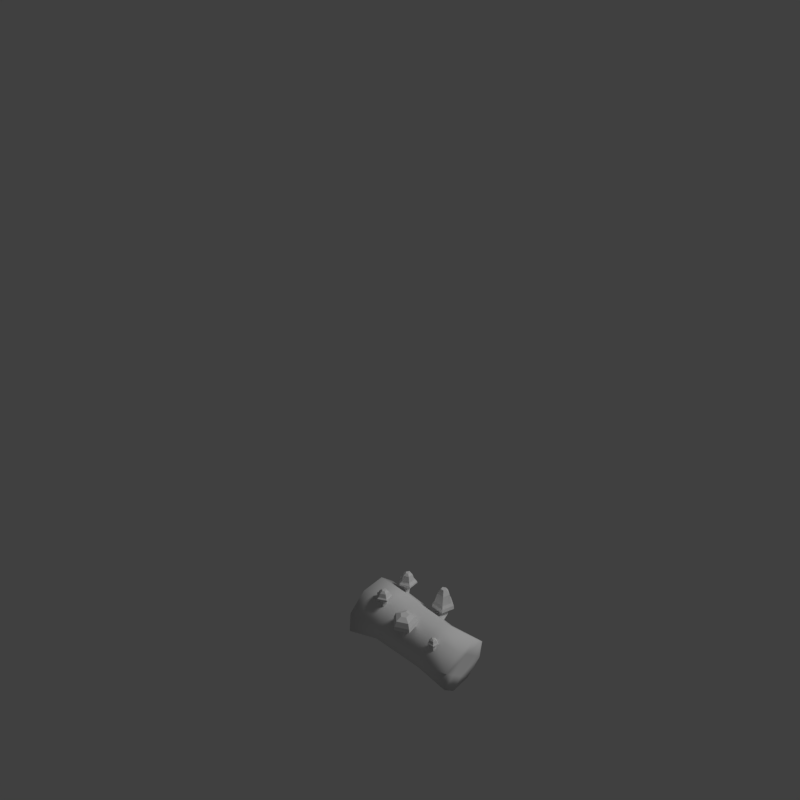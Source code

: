 # Source: trunk.blend  (saved by Blender 2.79.0; exported with 4.5.12 LTS)
import bpy
from mathutils import Matrix  # noqa: F401  (used for matrix-valued properties, if any)

bpy.ops.wm.read_factory_settings(use_empty=True)
scene = bpy.context.scene
scene.name = 'Scene'

# ---- collections
col_collection_1 = bpy.data.collections.new('Collection 1'); scene.collection.children.link(col_collection_1)

# ---- materials (node trees are filled in below, after node groups)
mat_trunk = bpy.data.materials.new('trunk')
mat_trunk.alpha_threshold = 0.0
mat_trunk.use_transparent_shadow = False
mat_trunk.roughness = 0.5

# ---- material node trees

# ---- world
world_world = bpy.data.worlds.new('World'); scene.world = world_world
world_world.color = (0.05088, 0.05088, 0.05088)
world_world.use_sun_shadow = False
world_world.sun_shadow_jitter_overblur = 0.0
world_world.cycles.sampling_method = 'MANUAL'

# ---- cameras
cam_camera = bpy.data.cameras.new('Camera')
cam_camera.clip_end = 100.0
cam_camera.lens = 35.0
cam_camera.sensor_width = 32.0
cam_camera.sensor_height = 18.0
cam_camera.display_size = 2.0
cam_camera.dof.focus_distance = 0.0
cam_camera.dof.aperture_fstop = 128.0
cam_camera.dof.aperture_blades = 6

# ---- lights
light_hemi = bpy.data.lights.new('Hemi', 'SUN')
light_hemi.transmission_factor = 0.0
light_hemi.angle = 0.1993
light_hemi.energy = 1.0
light_hemi.shadow_buffer_clip_start = 0.5
light_hemi.shadow_soft_size = 0.1
light_hemi.shadow_cascade_max_distance = 1000.0

# ---- meshes
me_tree1 = bpy.data.meshes.new('Tree1')
me_tree1.from_pydata([(-0.1965, 0.1855, 0.2806), (-0.2153, 0.1887, 0.1032), (-0.2231, 0.06486, -0.0252), (-0.2153, -0.1134, -0.02923), (-0.1965, -0.2418, 0.09343), (-0.1777, -0.245, 0.2709), (-0.1699, -0.1211, 0.3993), (-0.1777, 0.05716, 0.4033), (-0.426, 0.1799, 0.307), (-0.4484, 0.1837, 0.09602), (-0.4576, 0.03653, -0.05652), (-0.4484, -0.1754, -0.06131), (-0.426, -0.3279, 0.08446), (-0.4036, -0.3317, 0.2954), (-0.3944, -0.1845, 0.448), (-0.4036, 0.02738, 0.4527), (0.223, -0.08677, -0.05861), (0.2404, -0.2053, 0.05465), (0.2649, -0.09388, 0.3371), (0.2577, 0.07076, 0.3408), (0.223, 0.1922, 0.06363), (0.2158, 0.07787, -0.05489), (0.2577, -0.2082, 0.2185), (0.2404, 0.1893, 0.2275), (0.524, -0.1076, -0.06767), (0.5712, -0.1156, 0.3771), (0.524, 0.206, 0.06973), (0.5435, -0.2408, 0.05963), (0.5631, 0.06947, 0.3812), (0.5159, 0.07746, -0.06349), (0.5631, -0.2441, 0.2438), (0.5435, 0.2027, 0.2539), (0.5473, -0.1369, 0.1414), (0.5316, -0.02973, 0.03896), (0.5554, -0.008399, 0.2746), (0.5397, 0.09879, 0.1722), (-0.4124, -0.1815, 0.2782), (-0.4304, -0.1784, 0.1084), (-0.4216, 0.03043, 0.283), (-0.4396, 0.03348, 0.1132), (0.08172, 0.3037, 0.3454), (0.08172, 0.3037, 0.3087), (0.08431, 0.2976, 0.2295), (0.08172, 0.3124, 0.4014), (0.1333, 0.2606, 0.2433), (0.1326, 0.2754, 0.4014), (0.111, 0.2039, 0.259), (0.1132, 0.2156, 0.4014), (0.04825, 0.2058, 0.255), (0.05026, 0.2156, 0.4014), (0.03175, 0.2637, 0.2367), (0.03082, 0.2754, 0.4014), (0.1243, 0.2727, 0.3454), (0.1243, 0.2727, 0.3087), (0.108, 0.2227, 0.3454), (0.108, 0.2227, 0.3087), (0.0554, 0.2227, 0.3454), (0.0554, 0.2227, 0.3087), (0.03913, 0.2727, 0.3454), (0.03913, 0.2727, 0.3087), (0.1326, 0.2754, 0.4014), (0.08172, 0.3124, 0.4014), (0.1132, 0.2156, 0.4014), (0.05026, 0.2156, 0.4014), (0.03082, 0.2754, 0.4014), (0.1726, 0.2884, 0.3005), (0.08172, 0.3545, 0.3005), (0.1379, 0.1816, 0.3005), (0.02554, 0.1816, 0.3005), (-0.009184, 0.2884, 0.3005), (0.1537, 0.2823, 0.3565), (0.08172, 0.3346, 0.3565), (0.1262, 0.1976, 0.3565), (0.03721, 0.1976, 0.3565), (0.009702, 0.2823, 0.3565), (0.1043, 0.2662, 0.478), (0.08172, 0.2826, 0.478), (0.09567, 0.2397, 0.478), (0.06777, 0.2397, 0.478), (0.05914, 0.2662, 0.478), (0.03061, 0.2755, 0.436), (0.08172, 0.3126, 0.436), (0.1133, 0.2154, 0.436), (0.05013, 0.2154, 0.436), (0.1328, 0.2755, 0.436), (0.0274, 0.1841, 0.3324), (-0.006165, 0.2875, 0.3324), (0.1696, 0.2875, 0.3324), (0.136, 0.1841, 0.3324), (0.08172, 0.3513, 0.3324), (-0.1559, -0.1592, 0.4564), (-0.1697, -0.07847, 0.4564), (-0.2285, -0.1972, 0.4564), (-0.2871, -0.14, 0.4564), (-0.2507, -0.0666, 0.4564), (-0.1689, -0.1528, 0.478), (-0.1798, -0.08883, 0.478), (-0.2264, -0.1829, 0.478), (-0.2728, -0.1376, 0.478), (-0.244, -0.07942, 0.478), (-0.2029, -0.136, 0.5248), (-0.2063, -0.1159, 0.5248), (-0.2209, -0.1454, 0.5248), (-0.2354, -0.1312, 0.5248), (-0.2264, -0.113, 0.5248), (-0.2366, -0.09361, 0.5086), (-0.191, -0.1003, 0.5086), (-0.2241, -0.1671, 0.5086), (-0.257, -0.1349, 0.5086), (-0.1833, -0.1457, 0.5086), (-0.2848, -0.1396, 0.4687), (-0.2497, -0.06865, 0.4687), (-0.158, -0.1582, 0.4687), (-0.2281, -0.1949, 0.4687), (-0.1713, -0.08013, 0.4687), (0.0923, 0.2148, 0.1627), (0.1431, 0.1839, 0.2056), (0.1091, 0.1381, 0.2516), (0.03724, 0.1406, 0.2371), (0.02687, 0.1881, 0.1822), (-0.2281, 0.2064, 0.3782), (-0.2281, 0.1853, 0.3279), (-0.2229, 0.1689, 0.2901), (-0.223, 0.2106, 0.4162), (-0.2311, 0.1282, 0.3126), (-0.2205, 0.1634, 0.4162), (-0.2778, 0.1231, 0.317), (-0.2646, 0.1465, 0.4162), (-0.2985, 0.1606, 0.2971), (-0.2944, 0.1832, 0.4162), (-0.2646, 0.1889, 0.2805), (-0.2686, 0.2228, 0.4162), (-0.226, 0.167, 0.3782), (-0.2326, 0.1477, 0.3392), (-0.2629, 0.1528, 0.3782), (-0.2706, 0.1379, 0.3342), (-0.2878, 0.1835, 0.3782), (-0.2896, 0.1695, 0.3199), (-0.2663, 0.2167, 0.3782), (-0.2633, 0.1988, 0.316), (-0.2205, 0.1634, 0.4162), (-0.223, 0.2106, 0.4162), (-0.2646, 0.1465, 0.4162), (-0.2944, 0.1832, 0.4162), (-0.2686, 0.2228, 0.4162), (-0.1855, 0.1406, 0.393), (-0.1905, 0.2369, 0.393), (-0.2754, 0.1061, 0.393), (-0.3361, 0.181, 0.393), (-0.2836, 0.2618, 0.393), (-0.2066, 0.1543, 0.4244), (-0.2101, 0.2211, 0.4244), (-0.2689, 0.1304, 0.4244), (-0.311, 0.1823, 0.4244), (-0.2746, 0.2384, 0.4244), (-0.2393, 0.1756, 0.496), (-0.2404, 0.1965, 0.496), (-0.2588, 0.1681, 0.496), (-0.272, 0.1843, 0.496), (-0.2606, 0.2019, 0.496), (-0.2687, 0.2229, 0.4793), (-0.2229, 0.2107, 0.4793), (-0.2647, 0.1463, 0.4793), (-0.2945, 0.1832, 0.4793), (-0.2204, 0.1633, 0.4793), (-0.3334, 0.1811, 0.4074), (-0.2826, 0.2593, 0.4074), (-0.1878, 0.1421, 0.4074), (-0.2747, 0.1087, 0.4074), (-0.1926, 0.2352, 0.4074), (0.3176, -0.139, 0.2789), (0.3262, -0.1732, 0.3553), (0.3288, -0.1664, 0.2723), (0.3283, -0.1696, 0.3105), (0.3283, -0.1696, 0.3282), (0.3142, -0.1453, 0.3553), (0.3409, -0.1209, 0.2865), (0.3371, -0.1253, 0.3553), (0.3664, -0.1373, 0.2846), (0.3632, -0.1408, 0.3553), (0.3589, -0.1654, 0.2757), (0.3564, -0.1704, 0.3553), (0.3183, -0.1462, 0.3282), (0.3183, -0.1462, 0.3105), (0.3374, -0.1295, 0.3282), (0.3374, -0.1295, 0.3105), (0.3593, -0.1425, 0.3282), (0.3593, -0.1425, 0.3105), (0.3537, -0.1673, 0.3282), (0.3537, -0.1673, 0.3105), (0.2944, -0.1408, 0.3463), (0.3158, -0.1907, 0.3463), (0.3352, -0.105, 0.3463), (0.3818, -0.1328, 0.3463), (0.3698, -0.1857, 0.3463), (0.3037, -0.1429, 0.3606), (0.3207, -0.1824, 0.3606), (0.3361, -0.1146, 0.3606), (0.373, -0.1366, 0.3606), (0.3635, -0.1785, 0.3606), (0.3282, -0.1485, 0.3916), (0.3335, -0.1609, 0.3916), (0.3384, -0.1396, 0.3916), (0.3499, -0.1465, 0.3916), (0.347, -0.1596, 0.3916), (0.3565, -0.1705, 0.3809), (0.3261, -0.1733, 0.3809), (0.337, -0.1252, 0.3809), (0.3633, -0.1408, 0.3809), (0.3141, -0.1453, 0.3809), (0.3804, -0.1334, 0.3544), (0.3688, -0.1846, 0.3544), (0.2959, -0.1411, 0.3544), (0.3353, -0.1066, 0.3544), (0.3166, -0.1894, 0.3544), (-0.2167, -0.1042, 0.4443), (-0.2144, -0.108, 0.4272), (-0.2161, -0.1033, 0.3796), (-0.2167, -0.0989, 0.4782), (-0.1868, -0.1274, 0.3817), (-0.1859, -0.1212, 0.4782), (-0.2007, -0.1624, 0.3861), (-0.1977, -0.1573, 0.4782), (-0.2386, -0.16, 0.3866), (-0.2356, -0.1573, 0.4782), (-0.2481, -0.1235, 0.3825), (-0.2474, -0.1212, 0.4782), (-0.191, -0.1228, 0.4443), (-0.1893, -0.127, 0.4222), (-0.2008, -0.1531, 0.4443), (-0.2001, -0.1565, 0.4176), (-0.2325, -0.1531, 0.4443), (-0.2318, -0.1558, 0.4199), (-0.2424, -0.1228, 0.4443), (-0.2406, -0.1259, 0.4258), (-0.1859, -0.1212, 0.4782), (-0.2167, -0.0989, 0.4782), (-0.1977, -0.1573, 0.4782), (-0.2356, -0.1573, 0.4782), (-0.2474, -0.1212, 0.4782), (-0.009644, -0.06283, 0.3499), (-0.06584, -0.1763, 0.3499), (0.02475, -0.2649, 0.3499), (0.1157, -0.0812, 0.3499), (0.1369, -0.2061, 0.3499), (0.1315, -0.2034, 0.3809), (0.1114, -0.08555, 0.3809), (0.02564, -0.2588, 0.3809), (-0.05984, -0.1753, 0.3809), (-0.006818, -0.06822, 0.3809), (0.07348, -0.1746, 0.4489), (0.0662, -0.1318, 0.4489), (0.03502, -0.1948, 0.4489), (0.003959, -0.1645, 0.4489), (0.02323, -0.1255, 0.4489), (0.001547, -0.08418, 0.4252), (0.09883, -0.09844, 0.4252), (0.02825, -0.241, 0.4252), (-0.04208, -0.1723, 0.4252), (0.1153, -0.1954, 0.4252), (-0.06231, -0.1757, 0.3654), (-0.007982, -0.066, 0.3654), (0.1337, -0.2045, 0.3654), (0.02527, -0.2613, 0.3654), (0.1132, -0.08376, 0.3654), (0.04279, -0.1245, 0.3349), (0.04602, -0.1299, 0.3109), (0.04357, -0.1233, 0.2442), (0.04279, -0.1171, 0.3822), (0.08457, -0.157, 0.2473), (0.08578, -0.1483, 0.3822), (0.06511, -0.206, 0.2533), (0.06936, -0.1989, 0.3822), (0.01208, -0.2027, 0.254), (0.01623, -0.1989, 0.3822), (-0.001234, -0.1516, 0.2484), (-0.0001949, -0.1483, 0.3822), (0.07877, -0.1506, 0.3349), (0.08103, -0.1564, 0.3038), (0.06503, -0.1929, 0.3349), (0.06593, -0.1977, 0.2975), (0.02056, -0.1929, 0.3349), (0.02159, -0.1968, 0.3006), (0.006822, -0.1506, 0.3349), (0.009283, -0.1549, 0.309), (0.08578, -0.1483, 0.3822), (0.04279, -0.1171, 0.3822), (0.06936, -0.1989, 0.3822), (0.01623, -0.1989, 0.3822), (-0.0001949, -0.1483, 0.3822)], [], [(8, 0, 1, 9), (9, 1, 2, 10), (10, 2, 3, 11), (11, 3, 4, 12), (12, 4, 5, 13), (13, 5, 6, 14), (14, 6, 7, 15), (15, 7, 0, 8), (6, 5, 22, 18), (3, 2, 21, 16), (1, 0, 23, 20), (0, 7, 19, 23), (5, 4, 17, 22), (2, 1, 20, 21), (7, 6, 18, 19), (4, 3, 16, 17), (18, 22, 30, 25), (16, 21, 29, 24), (20, 23, 31, 26), (23, 19, 28, 31), (22, 17, 27, 30), (21, 20, 26, 29), (19, 18, 25, 28), (17, 16, 24, 27), (33, 29, 26, 35), (30, 32, 34, 25), (32, 33, 35, 34), (24, 33, 32, 27), (29, 33, 24), (26, 31, 35), (31, 28, 34, 35), (28, 25, 34), (30, 27, 32), (37, 39, 10, 11), (14, 15, 38, 36), (36, 38, 39, 37), (12, 13, 36, 37), (11, 12, 37), (14, 36, 13), (9, 39, 38, 8), (10, 39, 9), (8, 38, 15), (42, 41, 53, 44), (46, 55, 57, 48), (40, 43, 45, 52), (41, 40, 52, 53), (57, 56, 58, 59), (52, 45, 47, 54), (44, 53, 55, 46), (48, 57, 59, 50), (54, 47, 49, 56), (51, 49, 63, 64), (59, 58, 40, 41), (56, 49, 51, 58), (53, 52, 54, 55), (55, 54, 56, 57), (58, 51, 43, 40), (50, 59, 41, 42), (81, 80, 79, 76), (43, 51, 64, 61), (47, 45, 60, 62), (45, 43, 61, 60), (49, 47, 62, 63), (65, 66, 89, 87), (86, 85, 73, 74), (88, 87, 70, 72), (89, 86, 74, 71), (85, 88, 72, 73), (87, 89, 71, 70), (75, 76, 79, 78, 77), (83, 82, 77, 78), (84, 81, 76, 75), (80, 83, 78, 79), (82, 84, 75, 77), (72, 70, 84, 82), (74, 73, 83, 80), (70, 71, 81, 84), (73, 72, 82, 83), (71, 74, 80, 81), (68, 67, 88, 85), (66, 69, 86, 89), (67, 65, 87, 88), (69, 68, 85, 86), (106, 105, 104, 101), (90, 91, 114, 112), (111, 110, 98, 99), (113, 112, 95, 97), (114, 111, 99, 96), (110, 113, 97, 98), (112, 114, 96, 95), (100, 101, 104, 103, 102), (108, 107, 102, 103), (109, 106, 101, 100), (105, 108, 103, 104), (107, 109, 100, 102), (97, 95, 109, 107), (99, 98, 108, 105), (95, 96, 106, 109), (98, 97, 107, 108), (96, 99, 105, 106), (93, 92, 113, 110), (91, 94, 111, 114), (92, 90, 112, 113), (94, 93, 110, 111), (44, 46, 117, 116), (46, 48, 118, 117), (50, 42, 115, 119), (48, 50, 119, 118), (42, 44, 116, 115), (122, 121, 133, 124), (126, 135, 137, 128), (120, 123, 125, 132), (121, 120, 132, 133), (137, 136, 138, 139), (132, 125, 127, 134), (124, 133, 135, 126), (128, 137, 139, 130), (134, 127, 129, 136), (131, 129, 143, 144), (139, 138, 120, 121), (136, 129, 131, 138), (133, 132, 134, 135), (135, 134, 136, 137), (138, 131, 123, 120), (130, 139, 121, 122), (161, 160, 159, 156), (123, 131, 144, 141), (127, 125, 140, 142), (125, 123, 141, 140), (129, 127, 142, 143), (145, 146, 169, 167), (166, 165, 153, 154), (168, 167, 150, 152), (169, 166, 154, 151), (165, 168, 152, 153), (167, 169, 151, 150), (155, 156, 159, 158, 157), (163, 162, 157, 158), (164, 161, 156, 155), (160, 163, 158, 159), (162, 164, 155, 157), (152, 150, 164, 162), (154, 153, 163, 160), (150, 151, 161, 164), (153, 152, 162, 163), (151, 154, 160, 161), (148, 147, 168, 165), (146, 149, 166, 169), (147, 145, 167, 168), (149, 148, 165, 166), (187, 186, 188, 189), (173, 174, 182, 183), (174, 171, 175, 182), (176, 185, 187, 178), (172, 173, 183, 170), (182, 175, 177, 184), (170, 183, 185, 176), (178, 187, 189, 180), (184, 177, 179, 186), (189, 188, 174, 173), (186, 179, 181, 188), (183, 182, 184, 185), (185, 184, 186, 187), (188, 181, 171, 174), (180, 189, 173, 172), (206, 205, 204, 201), (190, 191, 214, 212), (211, 210, 198, 199), (213, 212, 195, 197), (214, 211, 199, 196), (210, 213, 197, 198), (212, 214, 196, 195), (200, 201, 204, 203, 202), (208, 207, 202, 203), (209, 206, 201, 200), (205, 208, 203, 204), (207, 209, 200, 202), (197, 195, 209, 207), (199, 198, 208, 205), (195, 196, 206, 209), (198, 197, 207, 208), (196, 199, 205, 206), (193, 192, 213, 210), (191, 194, 211, 214), (192, 190, 212, 213), (194, 193, 210, 211), (217, 216, 228, 219), (221, 230, 232, 223), (215, 218, 220, 227), (216, 215, 227, 228), (232, 231, 233, 234), (227, 220, 222, 229), (219, 228, 230, 221), (223, 232, 234, 225), (229, 222, 224, 231), (226, 224, 238, 239), (234, 233, 215, 216), (231, 224, 226, 233), (228, 227, 229, 230), (230, 229, 231, 232), (233, 226, 218, 215), (225, 234, 216, 217), (218, 226, 239, 236), (222, 220, 235, 237), (220, 218, 236, 235), (224, 222, 237, 238), (264, 261, 249, 246), (263, 262, 245, 247), (261, 260, 248, 249), (244, 243, 264, 262), (256, 255, 254, 251), (260, 263, 247, 248), (262, 264, 246, 245), (250, 251, 254, 253, 252), (258, 257, 252, 253), (259, 256, 251, 250), (255, 258, 253, 254), (257, 259, 250, 252), (247, 245, 259, 257), (249, 248, 258, 255), (245, 246, 256, 259), (248, 247, 257, 258), (246, 249, 255, 256), (241, 242, 263, 260), (243, 240, 261, 264), (242, 244, 262, 263), (240, 241, 260, 261), (267, 266, 278, 269), (271, 280, 282, 273), (265, 268, 270, 277), (266, 265, 277, 278), (282, 281, 283, 284), (277, 270, 272, 279), (269, 278, 280, 271), (273, 282, 284, 275), (279, 272, 274, 281), (276, 274, 288, 289), (284, 283, 265, 266), (281, 274, 276, 283), (278, 277, 279, 280), (280, 279, 281, 282), (283, 276, 268, 265), (275, 284, 266, 267), (268, 276, 289, 286), (272, 270, 285, 287), (270, 268, 286, 285), (274, 272, 287, 288)])
me_tree1.polygons.foreach_set('use_smooth', [1, 1, 1, 1, 1, 1, 1, 1, 1, 1, 1, 1, 1, 1, 1, 1, 1, 1, 1, 1, 1, 1, 1, 1, 1, 1, 1, 1, 1, 1, 1, 1, 1, 1, 1, 1, 1, 1, 1, 1, 1, 1, 0, 0, 0, 0, 0, 0, 0, 0, 0, 0, 0, 0, 0, 0, 0, 0, 0, 0, 0, 0, 0, 0, 0, 0, 0, 0, 0, 0, 0, 0, 0, 0, 0, 0, 0, 0, 0, 0, 0, 0, 0, 0, 0, 0, 0, 0, 0, 0, 0, 0, 0, 0, 0, 0, 0, 0, 0, 0, 0, 0, 0, 0, 0, 0, 0, 0, 0, 0, 0, 0, 0, 0, 0, 0, 0, 0, 0, 0, 0, 0, 0, 0, 0, 0, 0, 0, 0, 0, 0, 0, 0, 0, 0, 0, 0, 0, 0, 0, 0, 0, 0, 0, 0, 0, 0, 0, 0, 0, 0, 0, 0, 0, 0, 0, 0, 0, 0, 0, 0, 0, 0, 0, 0, 0, 0, 0, 0, 0, 0, 0, 0, 0, 0, 0, 0, 0, 0, 0, 0, 0, 0, 0, 0, 0, 0, 0, 0, 0, 0, 0, 0, 0, 0, 0, 0, 0, 0, 0, 0, 0, 0, 0, 0, 0, 0, 0, 0, 0, 0, 0, 0, 0, 0, 0, 0, 0, 0, 0, 0, 0, 0, 0, 0, 0, 0, 0, 0, 0, 0, 0, 0, 0, 0, 0, 0, 0, 0, 0, 0, 0, 0, 0, 0, 0, 0])
_uv = me_tree1.uv_layers.new(name='UVMap')
_uv.uv.foreach_set('vector', [0.7699, 0.1143, 0.7355, 0.2002, 0.6564, 0.1684, 0.6847, 0.06793, 0.6847, 0.06793, 0.6564, 0.1684, 0.574, 0.1399, 0.5778, 0.07884, 0.5778, 0.07884, 0.574, 0.1399, 0.4844, 0.12, 0.4985, 0.008921, 0.4985, 0.008921, 0.4844, 0.12, 0.3911, 0.1042, 0.3978, 0.0315, 0.3978, 0.0315, 0.3911, 0.1042, 0.2945, 0.1037, 0.3016, 0.000199, 0.3016, 0.000199, 0.2945, 0.1037, 0.1994, 0.1081, 0.2046, 0.01731, 0.2046, 0.01731, 0.1994, 0.1081, 0.1069, 0.1187, 0.1032, 0.01981, 0.1032, 0.01981, 0.1069, 0.1187, 0.01472, 0.1335, 0.0001989, 0.03489, 0.1994, 0.1081, 0.2945, 0.1037, 0.2897, 0.3171, 0.2063, 0.3161, 0.4844, 0.12, 0.574, 0.1399, 0.5314, 0.3243, 0.4552, 0.3176, 0.6564, 0.1684, 0.7355, 0.2002, 0.6645, 0.3533, 0.6013, 0.3365, 0.01472, 0.1335, 0.1069, 0.1187, 0.1267, 0.3151, 0.0556, 0.314, 0.2945, 0.1037, 0.3911, 0.1042, 0.3738, 0.3162, 0.2897, 0.3171, 0.574, 0.1399, 0.6564, 0.1684, 0.6013, 0.3365, 0.5314, 0.3243, 0.1069, 0.1187, 0.1994, 0.1081, 0.2063, 0.3161, 0.1267, 0.3151, 0.3911, 0.1042, 0.4844, 0.12, 0.4552, 0.3176, 0.3738, 0.3162, 0.2063, 0.3161, 0.2897, 0.3171, 0.2763, 0.4673, 0.1956, 0.4633, 0.4552, 0.3176, 0.5314, 0.3243, 0.5207, 0.4547, 0.4409, 0.4571, 0.6013, 0.3365, 0.6645, 0.3533, 0.6675, 0.467, 0.5967, 0.4594, 0.0556, 0.314, 0.1267, 0.3151, 0.1205, 0.4489, 0.05214, 0.4292, 0.2897, 0.3171, 0.3738, 0.3162, 0.3585, 0.4639, 0.2763, 0.4673, 0.5314, 0.3243, 0.6013, 0.3365, 0.5967, 0.4594, 0.5207, 0.4547, 0.1267, 0.3151, 0.2063, 0.3161, 0.1956, 0.4633, 0.1205, 0.4489, 0.3738, 0.3162, 0.4552, 0.3176, 0.4409, 0.4571, 0.3585, 0.4639, 0.9406, 0.1037, 0.9927, 0.1452, 0.9412, 0.2098, 0.8891, 0.1684, 0.8365, 0.02084, 0.8886, 0.06228, 0.8371, 0.127, 0.785, 0.08552, 0.8886, 0.06228, 0.9406, 0.1037, 0.8891, 0.1684, 0.8371, 0.127, 0.9834, 0.06301, 0.9406, 0.1037, 0.8886, 0.06228, 0.9187, 0.01151, 0.9927, 0.1452, 0.9406, 0.1037, 0.9834, 0.06301, 0.9412, 0.2098, 0.859, 0.2192, 0.8891, 0.1684, 0.859, 0.2192, 0.7944, 0.1677, 0.8371, 0.127, 0.8891, 0.1684, 0.7944, 0.1677, 0.785, 0.08552, 0.8371, 0.127, 0.8365, 0.02084, 0.9187, 0.01151, 0.8886, 0.06228, 0.9184, 0.07221, 0.9258, 0.152, 0.99, 0.1461, 0.9826, 0.06626, 0.79, 0.08411, 0.7974, 0.1639, 0.8616, 0.158, 0.8542, 0.07816, 0.8542, 0.07816, 0.8616, 0.158, 0.9258, 0.152, 0.9184, 0.07221, 0.921, 0.01507, 0.8412, 0.02246, 0.8542, 0.07816, 0.9184, 0.07221, 0.9826, 0.06626, 0.921, 0.01507, 0.9184, 0.07221, 0.79, 0.08411, 0.8542, 0.07816, 0.8412, 0.02246, 0.9388, 0.2077, 0.9258, 0.152, 0.8616, 0.158, 0.859, 0.2151, 0.99, 0.1461, 0.9258, 0.152, 0.9388, 0.2077, 0.859, 0.2151, 0.8616, 0.158, 0.7974, 0.1639, 0.9252, 0.3349, 0.9225, 0.4072, 0.8736, 0.402, 0.874, 0.3291, 0.823, 0.3272, 0.8237, 0.3996, 0.7742, 0.3984, 0.7724, 0.3285, 0.9215, 0.4633, 0.9219, 0.5305, 0.8737, 0.5312, 0.8734, 0.46, 0.9225, 0.4072, 0.9215, 0.4633, 0.8734, 0.46, 0.8736, 0.402, 0.7742, 0.3984, 0.7743, 0.4557, 0.7278, 0.4499, 0.7288, 0.3997, 0.8734, 0.46, 0.8737, 0.5312, 0.8238, 0.5312, 0.8238, 0.4581, 0.874, 0.3291, 0.8736, 0.402, 0.8237, 0.3996, 0.823, 0.3272, 0.7724, 0.3285, 0.7742, 0.3984, 0.7288, 0.3997, 0.7233, 0.3366, 0.8238, 0.4581, 0.8238, 0.5312, 0.7728, 0.529, 0.7743, 0.4557, 0.7201, 0.5202, 0.7728, 0.529, 0.7728, 0.531, 0.7201, 0.5222, 0.9674, 0.4176, 0.9654, 0.4661, 0.9215, 0.4633, 0.9225, 0.4072, 0.7743, 0.4557, 0.7728, 0.529, 0.7201, 0.5202, 0.7278, 0.4499, 0.8736, 0.402, 0.8734, 0.46, 0.8238, 0.4581, 0.8237, 0.3996, 0.8237, 0.3996, 0.8238, 0.4581, 0.7743, 0.4557, 0.7742, 0.3984, 0.9654, 0.4661, 0.9695, 0.5276, 0.9219, 0.5305, 0.9215, 0.4633, 0.9766, 0.3517, 0.9674, 0.4176, 0.9225, 0.4072, 0.9252, 0.3349, 0.264, 0.8296, 0.1697, 0.7611, 0.2223, 0.744, 0.264, 0.7742, 0.9219, 0.5305, 0.9695, 0.5276, 0.9696, 0.5293, 0.922, 0.5323, 0.8238, 0.5312, 0.8737, 0.5312, 0.8737, 0.5331, 0.8238, 0.5331, 0.8737, 0.5312, 0.9219, 0.5305, 0.922, 0.5323, 0.8737, 0.5331, 0.7728, 0.529, 0.8238, 0.5312, 0.8238, 0.5331, 0.7728, 0.531, 0.4882, 0.8033, 0.264, 0.9662, 0.264, 0.9177, 0.4421, 0.7883, 0.08587, 0.7883, 0.1539, 0.579, 0.1819, 0.6175, 0.1312, 0.7736, 0.374, 0.579, 0.4421, 0.7883, 0.3968, 0.7736, 0.346, 0.6175, 0.264, 0.9177, 0.08587, 0.7883, 0.1312, 0.7736, 0.264, 0.8701, 0.1539, 0.579, 0.374, 0.579, 0.346, 0.6175, 0.1819, 0.6175, 0.4421, 0.7883, 0.264, 0.9177, 0.264, 0.8701, 0.3968, 0.7736, 0.3056, 0.744, 0.264, 0.7742, 0.2223, 0.744, 0.2382, 0.6951, 0.2897, 0.6951, 0.2057, 0.6503, 0.3222, 0.6503, 0.2897, 0.6951, 0.2382, 0.6951, 0.3582, 0.7611, 0.264, 0.8296, 0.264, 0.7742, 0.3056, 0.744, 0.1697, 0.7611, 0.2057, 0.6503, 0.2382, 0.6951, 0.2223, 0.744, 0.3222, 0.6503, 0.3582, 0.7611, 0.3056, 0.744, 0.2897, 0.6951, 0.346, 0.6175, 0.3968, 0.7736, 0.3582, 0.7611, 0.3222, 0.6503, 0.1312, 0.7736, 0.1819, 0.6175, 0.2057, 0.6503, 0.1697, 0.7611, 0.3968, 0.7736, 0.264, 0.8701, 0.264, 0.8296, 0.3582, 0.7611, 0.1819, 0.6175, 0.346, 0.6175, 0.3222, 0.6503, 0.2057, 0.6503, 0.264, 0.8701, 0.1312, 0.7736, 0.1697, 0.7611, 0.264, 0.8296, 0.1254, 0.5397, 0.4025, 0.5397, 0.374, 0.579, 0.1539, 0.579, 0.264, 0.9662, 0.03974, 0.8033, 0.08587, 0.7883, 0.264, 0.9177, 0.4025, 0.5397, 0.4882, 0.8033, 0.4421, 0.7883, 0.374, 0.579, 0.03974, 0.8033, 0.1254, 0.5397, 0.1539, 0.579, 0.08587, 0.7883, 0.7561, 0.8508, 0.6697, 0.7881, 0.718, 0.7724, 0.7561, 0.8001, 0.9617, 0.8268, 0.7561, 0.9761, 0.7561, 0.9317, 0.9194, 0.813, 0.5929, 0.813, 0.6552, 0.6211, 0.6809, 0.6564, 0.6344, 0.7995, 0.857, 0.6211, 0.9194, 0.813, 0.8779, 0.7995, 0.8314, 0.6564, 0.7561, 0.9317, 0.5929, 0.813, 0.6344, 0.7995, 0.7561, 0.888, 0.6552, 0.6211, 0.857, 0.6211, 0.8314, 0.6564, 0.6809, 0.6564, 0.9194, 0.813, 0.7561, 0.9317, 0.7561, 0.888, 0.8779, 0.7995, 0.7943, 0.7724, 0.7561, 0.8001, 0.718, 0.7724, 0.7325, 0.7275, 0.7797, 0.7275, 0.7027, 0.6865, 0.8095, 0.6865, 0.7797, 0.7275, 0.7325, 0.7275, 0.8425, 0.7881, 0.7561, 0.8508, 0.7561, 0.8001, 0.7943, 0.7724, 0.6697, 0.7881, 0.7027, 0.6865, 0.7325, 0.7275, 0.718, 0.7724, 0.8095, 0.6865, 0.8425, 0.7881, 0.7943, 0.7724, 0.7797, 0.7275, 0.8314, 0.6564, 0.8779, 0.7995, 0.8425, 0.7881, 0.8095, 0.6865, 0.6344, 0.7995, 0.6809, 0.6564, 0.7027, 0.6865, 0.6697, 0.7881, 0.8779, 0.7995, 0.7561, 0.888, 0.7561, 0.8508, 0.8425, 0.7881, 0.6809, 0.6564, 0.8314, 0.6564, 0.8095, 0.6865, 0.7027, 0.6865, 0.7561, 0.888, 0.6344, 0.7995, 0.6697, 0.7881, 0.7561, 0.8508, 0.6291, 0.5851, 0.8832, 0.5851, 0.857, 0.6211, 0.6552, 0.6211, 0.7561, 0.9761, 0.5506, 0.8268, 0.5929, 0.813, 0.7561, 0.9317, 0.8832, 0.5851, 0.9617, 0.8268, 0.9194, 0.813, 0.857, 0.6211, 0.5506, 0.8268, 0.6291, 0.5851, 0.6552, 0.6211, 0.5929, 0.813, 0.874, 0.3291, 0.823, 0.3272, 0.823, 0.3272, 0.874, 0.3291, 0.823, 0.3272, 0.7724, 0.3285, 0.7724, 0.3285, 0.823, 0.3272, 0.9766, 0.3517, 0.9252, 0.3349, 0.9252, 0.3349, 0.9766, 0.3517, 0.7724, 0.3285, 0.7233, 0.3366, 0.7233, 0.3366, 0.7724, 0.3285, 0.9252, 0.3349, 0.874, 0.3291, 0.874, 0.3291, 0.9252, 0.3349, 0.9252, 0.3349, 0.9225, 0.4072, 0.8736, 0.402, 0.874, 0.3291, 0.823, 0.3272, 0.8237, 0.3996, 0.7742, 0.3984, 0.7724, 0.3285, 0.9215, 0.4633, 0.9219, 0.5305, 0.8737, 0.5312, 0.8734, 0.46, 0.9225, 0.4072, 0.9215, 0.4633, 0.8734, 0.46, 0.8736, 0.402, 0.7742, 0.3984, 0.7743, 0.4557, 0.7278, 0.4499, 0.7288, 0.3997, 0.8734, 0.46, 0.8737, 0.5312, 0.8238, 0.5312, 0.8238, 0.4581, 0.874, 0.3291, 0.8736, 0.402, 0.8237, 0.3996, 0.823, 0.3272, 0.7724, 0.3285, 0.7742, 0.3984, 0.7288, 0.3997, 0.7233, 0.3366, 0.8238, 0.4581, 0.8238, 0.5312, 0.7728, 0.529, 0.7743, 0.4557, 0.7201, 0.5202, 0.7728, 0.529, 0.7728, 0.531, 0.7201, 0.5222, 0.9674, 0.4176, 0.9654, 0.4661, 0.9215, 0.4633, 0.9225, 0.4072, 0.7743, 0.4557, 0.7728, 0.529, 0.7201, 0.5202, 0.7278, 0.4499, 0.8736, 0.402, 0.8734, 0.46, 0.8238, 0.4581, 0.8237, 0.3996, 0.8237, 0.3996, 0.8238, 0.4581, 0.7743, 0.4557, 0.7742, 0.3984, 0.9654, 0.4661, 0.9695, 0.5276, 0.9219, 0.5305, 0.9215, 0.4633, 0.9766, 0.3517, 0.9674, 0.4176, 0.9225, 0.4072, 0.9252, 0.3349, 0.264, 0.8296, 0.1697, 0.7611, 0.2223, 0.744, 0.264, 0.7742, 0.9219, 0.5305, 0.9695, 0.5276, 0.9696, 0.5293, 0.922, 0.5323, 0.8238, 0.5312, 0.8737, 0.5312, 0.8737, 0.5331, 0.8238, 0.5331, 0.8737, 0.5312, 0.9219, 0.5305, 0.922, 0.5323, 0.8737, 0.5331, 0.7728, 0.529, 0.8238, 0.5312, 0.8238, 0.5331, 0.7728, 0.531, 0.4882, 0.8033, 0.264, 0.9662, 0.264, 0.9177, 0.4421, 0.7883, 0.08587, 0.7883, 0.1539, 0.579, 0.1819, 0.6175, 0.1312, 0.7736, 0.374, 0.579, 0.4421, 0.7883, 0.3968, 0.7736, 0.346, 0.6175, 0.264, 0.9177, 0.08587, 0.7883, 0.1312, 0.7736, 0.264, 0.8701, 0.1539, 0.579, 0.374, 0.579, 0.346, 0.6175, 0.1819, 0.6175, 0.4421, 0.7883, 0.264, 0.9177, 0.264, 0.8701, 0.3968, 0.7736, 0.3056, 0.744, 0.264, 0.7742, 0.2223, 0.744, 0.2382, 0.6951, 0.2897, 0.6951, 0.2057, 0.6503, 0.3222, 0.6503, 0.2897, 0.6951, 0.2382, 0.6951, 0.3582, 0.7611, 0.264, 0.8296, 0.264, 0.7742, 0.3056, 0.744, 0.1697, 0.7611, 0.2057, 0.6503, 0.2382, 0.6951, 0.2223, 0.744, 0.3222, 0.6503, 0.3582, 0.7611, 0.3056, 0.744, 0.2897, 0.6951, 0.346, 0.6175, 0.3968, 0.7736, 0.3582, 0.7611, 0.3222, 0.6503, 0.1312, 0.7736, 0.1819, 0.6175, 0.2057, 0.6503, 0.1697, 0.7611, 0.3968, 0.7736, 0.264, 0.8701, 0.264, 0.8296, 0.3582, 0.7611, 0.1819, 0.6175, 0.346, 0.6175, 0.3222, 0.6503, 0.2057, 0.6503, 0.264, 0.8701, 0.1312, 0.7736, 0.1697, 0.7611, 0.264, 0.8296, 0.1254, 0.5397, 0.4025, 0.5397, 0.374, 0.579, 0.1539, 0.579, 0.264, 0.9662, 0.03974, 0.8033, 0.08587, 0.7883, 0.264, 0.9177, 0.4025, 0.5397, 0.4882, 0.8033, 0.4421, 0.7883, 0.374, 0.579, 0.03974, 0.8033, 0.1254, 0.5397, 0.1539, 0.579, 0.08587, 0.7883, 0.7742, 0.3984, 0.7743, 0.4557, 0.7278, 0.4499, 0.7288, 0.3997, 0.9225, 0.4072, 0.9215, 0.4633, 0.8734, 0.46, 0.8736, 0.402, 0.9215, 0.4633, 0.9219, 0.5305, 0.8737, 0.5312, 0.8734, 0.46, 0.823, 0.3272, 0.8237, 0.3996, 0.7742, 0.3984, 0.7724, 0.3285, 0.9252, 0.3349, 0.9225, 0.4072, 0.8736, 0.402, 0.874, 0.3291, 0.8734, 0.46, 0.8737, 0.5312, 0.8238, 0.5312, 0.8238, 0.4581, 0.874, 0.3291, 0.8736, 0.402, 0.8237, 0.3996, 0.823, 0.3272, 0.7724, 0.3285, 0.7742, 0.3984, 0.7288, 0.3997, 0.7233, 0.3366, 0.8238, 0.4581, 0.8238, 0.5312, 0.7728, 0.529, 0.7743, 0.4557, 0.9674, 0.4176, 0.9654, 0.4661, 0.9215, 0.4633, 0.9225, 0.4072, 0.7743, 0.4557, 0.7728, 0.529, 0.7201, 0.5202, 0.7278, 0.4499, 0.8736, 0.402, 0.8734, 0.46, 0.8238, 0.4581, 0.8237, 0.3996, 0.8237, 0.3996, 0.8238, 0.4581, 0.7743, 0.4557, 0.7742, 0.3984, 0.9654, 0.4661, 0.9695, 0.5276, 0.9219, 0.5305, 0.9215, 0.4633, 0.9766, 0.3517, 0.9674, 0.4176, 0.9225, 0.4072, 0.9252, 0.3349, 0.264, 0.8296, 0.1697, 0.7611, 0.2223, 0.744, 0.264, 0.7742, 0.4882, 0.8033, 0.264, 0.9662, 0.264, 0.9177, 0.4421, 0.7883, 0.08587, 0.7883, 0.1539, 0.579, 0.1819, 0.6175, 0.1312, 0.7736, 0.374, 0.579, 0.4421, 0.7883, 0.3968, 0.7736, 0.346, 0.6175, 0.264, 0.9177, 0.08587, 0.7883, 0.1312, 0.7736, 0.264, 0.8701, 0.1539, 0.579, 0.374, 0.579, 0.346, 0.6175, 0.1819, 0.6175, 0.4421, 0.7883, 0.264, 0.9177, 0.264, 0.8701, 0.3968, 0.7736, 0.3056, 0.744, 0.264, 0.7742, 0.2223, 0.744, 0.2382, 0.6951, 0.2897, 0.6951, 0.2057, 0.6503, 0.3222, 0.6503, 0.2897, 0.6951, 0.2382, 0.6951, 0.3582, 0.7611, 0.264, 0.8296, 0.264, 0.7742, 0.3056, 0.744, 0.1697, 0.7611, 0.2057, 0.6503, 0.2382, 0.6951, 0.2223, 0.744, 0.3222, 0.6503, 0.3582, 0.7611, 0.3056, 0.744, 0.2897, 0.6951, 0.346, 0.6175, 0.3968, 0.7736, 0.3582, 0.7611, 0.3222, 0.6503, 0.1312, 0.7736, 0.1819, 0.6175, 0.2057, 0.6503, 0.1697, 0.7611, 0.3968, 0.7736, 0.264, 0.8701, 0.264, 0.8296, 0.3582, 0.7611, 0.1819, 0.6175, 0.346, 0.6175, 0.3222, 0.6503, 0.2057, 0.6503, 0.264, 0.8701, 0.1312, 0.7736, 0.1697, 0.7611, 0.264, 0.8296, 0.1254, 0.5397, 0.4025, 0.5397, 0.374, 0.579, 0.1539, 0.579, 0.264, 0.9662, 0.03974, 0.8033, 0.08587, 0.7883, 0.264, 0.9177, 0.4025, 0.5397, 0.4882, 0.8033, 0.4421, 0.7883, 0.374, 0.579, 0.03974, 0.8033, 0.1254, 0.5397, 0.1539, 0.579, 0.08587, 0.7883, 0.9252, 0.3349, 0.9225, 0.4072, 0.8736, 0.402, 0.874, 0.3291, 0.823, 0.3272, 0.8237, 0.3996, 0.7742, 0.3984, 0.7724, 0.3285, 0.9215, 0.4633, 0.9219, 0.5305, 0.8737, 0.5312, 0.8734, 0.46, 0.9225, 0.4072, 0.9215, 0.4633, 0.8734, 0.46, 0.8736, 0.402, 0.7742, 0.3984, 0.7743, 0.4557, 0.7278, 0.4499, 0.7288, 0.3997, 0.8734, 0.46, 0.8737, 0.5312, 0.8238, 0.5312, 0.8238, 0.4581, 0.874, 0.3291, 0.8736, 0.402, 0.8237, 0.3996, 0.823, 0.3272, 0.7724, 0.3285, 0.7742, 0.3984, 0.7288, 0.3997, 0.7233, 0.3366, 0.8238, 0.4581, 0.8238, 0.5312, 0.7728, 0.529, 0.7743, 0.4557, 0.7201, 0.5202, 0.7728, 0.529, 0.7728, 0.531, 0.7201, 0.5222, 0.9674, 0.4176, 0.9654, 0.4661, 0.9215, 0.4633, 0.9225, 0.4072, 0.7743, 0.4557, 0.7728, 0.529, 0.7201, 0.5202, 0.7278, 0.4499, 0.8736, 0.402, 0.8734, 0.46, 0.8238, 0.4581, 0.8237, 0.3996, 0.8237, 0.3996, 0.8238, 0.4581, 0.7743, 0.4557, 0.7742, 0.3984, 0.9654, 0.4661, 0.9695, 0.5276, 0.9219, 0.5305, 0.9215, 0.4633, 0.9766, 0.3517, 0.9674, 0.4176, 0.9225, 0.4072, 0.9252, 0.3349, 0.9219, 0.5305, 0.9695, 0.5276, 0.9696, 0.5293, 0.922, 0.5323, 0.8238, 0.5312, 0.8737, 0.5312, 0.8737, 0.5331, 0.8238, 0.5331, 0.8737, 0.5312, 0.9219, 0.5305, 0.922, 0.5323, 0.8737, 0.5331, 0.7728, 0.529, 0.8238, 0.5312, 0.8238, 0.5331, 0.7728, 0.531, 0.7561, 0.9317, 0.5929, 0.813, 0.6344, 0.7995, 0.7561, 0.888, 0.857, 0.6211, 0.9194, 0.813, 0.8779, 0.7995, 0.8314, 0.6564, 0.5929, 0.813, 0.6552, 0.6211, 0.6809, 0.6564, 0.6344, 0.7995, 0.9617, 0.8268, 0.7561, 0.9761, 0.7561, 0.9317, 0.9194, 0.813, 0.7561, 0.8508, 0.6697, 0.7881, 0.718, 0.7724, 0.7561, 0.8001, 0.6552, 0.6211, 0.857, 0.6211, 0.8314, 0.6564, 0.6809, 0.6564, 0.9194, 0.813, 0.7561, 0.9317, 0.7561, 0.888, 0.8779, 0.7995, 0.7943, 0.7724, 0.7561, 0.8001, 0.718, 0.7724, 0.7325, 0.7275, 0.7797, 0.7275, 0.7027, 0.6865, 0.8095, 0.6865, 0.7797, 0.7275, 0.7325, 0.7275, 0.8425, 0.7881, 0.7561, 0.8508, 0.7561, 0.8001, 0.7943, 0.7724, 0.6697, 0.7881, 0.7027, 0.6865, 0.7325, 0.7275, 0.718, 0.7724, 0.8095, 0.6865, 0.8425, 0.7881, 0.7943, 0.7724, 0.7797, 0.7275, 0.8314, 0.6564, 0.8779, 0.7995, 0.8425, 0.7881, 0.8095, 0.6865, 0.6344, 0.7995, 0.6809, 0.6564, 0.7027, 0.6865, 0.6697, 0.7881, 0.8779, 0.7995, 0.7561, 0.888, 0.7561, 0.8508, 0.8425, 0.7881, 0.6809, 0.6564, 0.8314, 0.6564, 0.8095, 0.6865, 0.7027, 0.6865, 0.7561, 0.888, 0.6344, 0.7995, 0.6697, 0.7881, 0.7561, 0.8508, 0.6291, 0.5851, 0.8832, 0.5851, 0.857, 0.6211, 0.6552, 0.6211, 0.7561, 0.9761, 0.5506, 0.8268, 0.5929, 0.813, 0.7561, 0.9317, 0.8832, 0.5851, 0.9617, 0.8268, 0.9194, 0.813, 0.857, 0.6211, 0.5506, 0.8268, 0.6291, 0.5851, 0.6552, 0.6211, 0.5929, 0.813, 0.9252, 0.3349, 0.9225, 0.4072, 0.8736, 0.402, 0.874, 0.3291, 0.823, 0.3272, 0.8237, 0.3996, 0.7742, 0.3984, 0.7724, 0.3285, 0.9215, 0.4633, 0.9219, 0.5305, 0.8737, 0.5312, 0.8734, 0.46, 0.9225, 0.4072, 0.9215, 0.4633, 0.8734, 0.46, 0.8736, 0.402, 0.7742, 0.3984, 0.7743, 0.4557, 0.7278, 0.4499, 0.7288, 0.3997, 0.8734, 0.46, 0.8737, 0.5312, 0.8238, 0.5312, 0.8238, 0.4581, 0.874, 0.3291, 0.8736, 0.402, 0.8237, 0.3996, 0.823, 0.3272, 0.7724, 0.3285, 0.7742, 0.3984, 0.7288, 0.3997, 0.7233, 0.3366, 0.8238, 0.4581, 0.8238, 0.5312, 0.7728, 0.529, 0.7743, 0.4557, 0.7201, 0.5202, 0.7728, 0.529, 0.7728, 0.531, 0.7201, 0.5222, 0.9674, 0.4176, 0.9654, 0.4661, 0.9215, 0.4633, 0.9225, 0.4072, 0.7743, 0.4557, 0.7728, 0.529, 0.7201, 0.5202, 0.7278, 0.4499, 0.8736, 0.402, 0.8734, 0.46, 0.8238, 0.4581, 0.8237, 0.3996, 0.8237, 0.3996, 0.8238, 0.4581, 0.7743, 0.4557, 0.7742, 0.3984, 0.9654, 0.4661, 0.9695, 0.5276, 0.9219, 0.5305, 0.9215, 0.4633, 0.9766, 0.3517, 0.9674, 0.4176, 0.9225, 0.4072, 0.9252, 0.3349, 0.9219, 0.5305, 0.9695, 0.5276, 0.9696, 0.5293, 0.922, 0.5323, 0.8238, 0.5312, 0.8737, 0.5312, 0.8737, 0.5331, 0.8238, 0.5331, 0.8737, 0.5312, 0.9219, 0.5305, 0.922, 0.5323, 0.8737, 0.5331, 0.7728, 0.529, 0.8238, 0.5312, 0.8238, 0.5331, 0.7728, 0.531])
me_tree1.materials.append(mat_trunk)
me_tree1.use_remesh_preserve_volume = False
me_tree1.use_remesh_preserve_attributes = False
me_tree1.use_mirror_vertex_groups = False
me_tree1.use_paint_bone_selection = False
me_tree1.use_paint_mask = True
me_tree1.update()

# ---- objects
ob_camera = bpy.data.objects.new('Camera', cam_camera)
ob_tree1 = bpy.data.objects.new('Tree1', me_tree1)
ob_hemi = bpy.data.objects.new('Hemi', light_hemi)

# ---- transforms, parenting, visibility, modifiers, constraints
ob_camera.location = (3.65, -3.938, 5.263)
ob_camera.rotation_euler = (1.067, -5.303e-06, 0.7694)
ob_camera.hide_viewport = True
ob_camera.lineart.crease_threshold = 0.0
ob_tree1.location = (0.0, 0.0, 0.0)
ob_tree1.lock_rotations_4d = False
ob_tree1.empty_display_type = 'ARROWS'
ob_tree1.lineart.crease_threshold = 0.0
ob_hemi.location = (0.0, 0.0, 0.0)
ob_hemi.rotation_euler = (-0.588, 0.4478, -0.281)
ob_hemi.hide_viewport = True
ob_hemi.lineart.crease_threshold = 0.0

# ---- collection membership
col_collection_1.objects.link(ob_camera)
col_collection_1.objects.link(ob_tree1)
col_collection_1.objects.link(ob_hemi)

# ---- scene / render settings (as saved in the file)
scene.camera = ob_camera
scene.frame_start = 1; scene.frame_end = 250; scene.frame_set(1)
scene.render.engine = 'BLENDER_EEVEE_NEXT'
scene.render.resolution_x = 256
scene.render.resolution_y = 256
scene.render.resolution_percentage = 50
scene.render.dither_intensity = 0.0
scene.render.film_transparent = True
scene.cycles.use_denoising = False
scene.cycles.samples = 128
scene.cycles.sampling_pattern = 'TABULATED_SOBOL'
scene.cycles.use_adaptive_sampling = False
scene.cycles.use_light_tree = False
scene.cycles.blur_glossy = 0.0
scene.cycles.sample_clamp_indirect = 0.0
scene.view_settings.view_transform = 'Standard'
bpy.context.view_layer.update()
